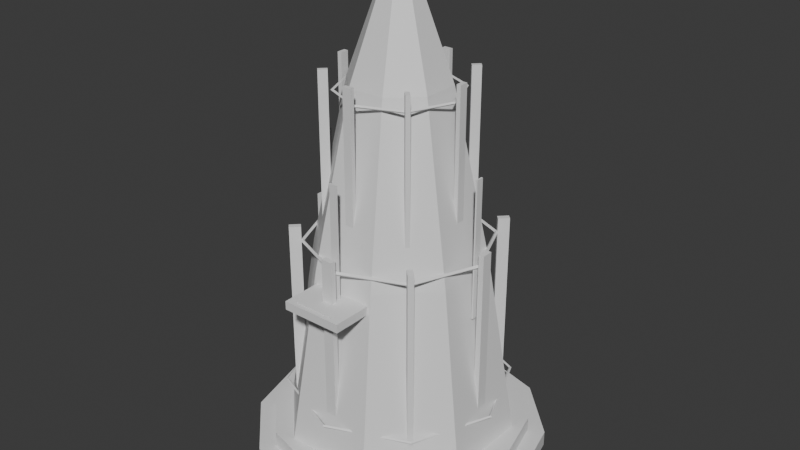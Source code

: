 # Source: vs002-s2-core-detail-trial.blend  (saved by Blender 5.2.44; exported with 4.5.12 LTS)
import bpy
from mathutils import Matrix  # noqa: F401  (used for matrix-valued properties, if any)

bpy.ops.wm.read_factory_settings(use_empty=True)
scene = bpy.context.scene
scene.name = 'Scene'

# ---- collections
col_collection = bpy.data.collections.new('Collection'); scene.collection.children.link(col_collection)
col_s2_detail_trial = bpy.data.collections.new('S2_DETAIL_TRIAL'); scene.collection.children.link(col_s2_detail_trial)

# ---- materials (node trees are filled in below, after node groups)
mat_trial_base = bpy.data.materials.new('TRIAL_Base')
mat_trial_base.diffuse_color = (0.025, 0.055, 0.07, 1.0)
mat_trial_base.roughness = 0.58
mat_trial_base.metallic = 0.78
mat_trial_coldshell = bpy.data.materials.new('TRIAL_ColdShell')
mat_trial_coldshell.diffuse_color = (0.075, 0.145, 0.175, 1.0)
mat_trial_coldshell.roughness = 0.42
mat_trial_coldshell.metallic = 0.86
mat_trial_coldshelllight = bpy.data.materials.new('TRIAL_ColdShellLight')
mat_trial_coldshelllight.diffuse_color = (0.13, 0.24, 0.27, 1.0)
mat_trial_coldshelllight.roughness = 0.48
mat_trial_coldshelllight.metallic = 0.76
mat_trial_cyanring = bpy.data.materials.new('TRIAL_CyanRing')
mat_trial_cyanring.diffuse_color = (0.02, 0.1, 0.11, 1.0)
mat_trial_cyanring.roughness = 0.32
mat_trial_cyanring.metallic = 0.7
mat_trial_structuralrib = bpy.data.materials.new('TRIAL_StructuralRib')
mat_trial_structuralrib.diffuse_color = (0.055, 0.12, 0.15, 1.0)
mat_trial_structuralrib.roughness = 0.36
mat_trial_structuralrib.metallic = 0.9
mat_trial_cyaninset = bpy.data.materials.new('TRIAL_CyanInset')
mat_trial_cyaninset.diffuse_color = (0.015, 0.08, 0.09, 1.0)
mat_trial_cyaninset.roughness = 0.34
mat_trial_cyaninset.metallic = 0.62

# ---- material node trees
mat_trial_base.use_nodes = True; mat_trial_base.node_tree.nodes.clear()
_N = mat_trial_base.node_tree.nodes; _L = mat_trial_base.node_tree.links
n0 = _N.new('ShaderNodeBsdfPrincipled'); n0.name = '原理化 BSDF'; n0.location = (-200, 100)
n0.inputs[10].default_value = 0.005
n1 = _N.new('ShaderNodeOutputMaterial'); n1.name = '材质输出'; n1.location = (200, 100)
_L.new(n0.outputs[0], n1.inputs[0])
n1.is_active_output = True
mat_trial_coldshell.use_nodes = True; mat_trial_coldshell.node_tree.nodes.clear()
_N = mat_trial_coldshell.node_tree.nodes; _L = mat_trial_coldshell.node_tree.links
n0 = _N.new('ShaderNodeBsdfPrincipled'); n0.name = '原理化 BSDF'; n0.location = (-200, 100)
n0.inputs[10].default_value = 0.005
n1 = _N.new('ShaderNodeOutputMaterial'); n1.name = '材质输出'; n1.location = (200, 100)
_L.new(n0.outputs[0], n1.inputs[0])
n1.is_active_output = True
mat_trial_coldshelllight.use_nodes = True; mat_trial_coldshelllight.node_tree.nodes.clear()
_N = mat_trial_coldshelllight.node_tree.nodes; _L = mat_trial_coldshelllight.node_tree.links
n0 = _N.new('ShaderNodeBsdfPrincipled'); n0.name = '原理化 BSDF'; n0.location = (-200, 100)
n0.inputs[10].default_value = 0.005
n1 = _N.new('ShaderNodeOutputMaterial'); n1.name = '材质输出'; n1.location = (200, 100)
_L.new(n0.outputs[0], n1.inputs[0])
n1.is_active_output = True
mat_trial_cyanring.use_nodes = True; mat_trial_cyanring.node_tree.nodes.clear()
_N = mat_trial_cyanring.node_tree.nodes; _L = mat_trial_cyanring.node_tree.links
n0 = _N.new('ShaderNodeBsdfPrincipled'); n0.name = '原理化 BSDF'; n0.location = (-200, 100)
n0.inputs[10].default_value = 0.005
n1 = _N.new('ShaderNodeOutputMaterial'); n1.name = '材质输出'; n1.location = (200, 100)
_L.new(n0.outputs[0], n1.inputs[0])
n1.is_active_output = True
mat_trial_structuralrib.use_nodes = True; mat_trial_structuralrib.node_tree.nodes.clear()
_N = mat_trial_structuralrib.node_tree.nodes; _L = mat_trial_structuralrib.node_tree.links
n0 = _N.new('ShaderNodeBsdfPrincipled'); n0.name = '原理化 BSDF'; n0.location = (-200, 100)
n0.inputs[10].default_value = 0.005
n1 = _N.new('ShaderNodeOutputMaterial'); n1.name = '材质输出'; n1.location = (200, 100)
_L.new(n0.outputs[0], n1.inputs[0])
n1.is_active_output = True
mat_trial_cyaninset.use_nodes = True; mat_trial_cyaninset.node_tree.nodes.clear()
_N = mat_trial_cyaninset.node_tree.nodes; _L = mat_trial_cyaninset.node_tree.links
n0 = _N.new('ShaderNodeBsdfPrincipled'); n0.name = '原理化 BSDF'; n0.location = (-200, 100)
n0.inputs[10].default_value = 0.005
n1 = _N.new('ShaderNodeOutputMaterial'); n1.name = '材质输出'; n1.location = (200, 100)
_L.new(n0.outputs[0], n1.inputs[0])
n1.is_active_output = True

# ---- world
world_world = bpy.data.worlds.new('World'); scene.world = world_world
world_world.use_nodes = True; world_world.node_tree.nodes.clear()
_N = world_world.node_tree.nodes; _L = world_world.node_tree.links
n0 = _N.new('ShaderNodeOutputWorld'); n0.name = 'World Output'; n0.location = (200, 100)
n1 = _N.new('ShaderNodeBackground'); n1.name = 'Background'; n1.location = (-200, 100)
n1.inputs[0].default_value = (0.05088, 0.05088, 0.05088, 1.0)
_L.new(n1.outputs[0], n0.inputs[0])
n0.is_active_output = True
world_world.color = (0.025, 0.07, 0.11)
world_world.sun_shadow_jitter_overblur = 0.0

# ---- meshes
me_x = bpy.data.meshes.new('柱体')
me_x.from_pydata([(0.0, 19.0, -1.0), (0.0, 19.0, 1.0), (9.5, 16.45, -1.0), (9.5, 16.45, 1.0), (16.45, 9.5, -1.0), (16.45, 9.5, 1.0), (19.0, 0.0, -1.0), (19.0, 0.0, 1.0), (16.45, -9.5, -1.0), (16.45, -9.5, 1.0), (9.5, -16.45, -1.0), (9.5, -16.45, 1.0), (0.0, -19.0, -1.0), (0.0, -19.0, 1.0), (-9.5, -16.45, -1.0), (-9.5, -16.45, 1.0), (-16.45, -9.5, -1.0), (-16.45, -9.5, 1.0), (-19.0, 0.0, -1.0), (-19.0, 0.0, 1.0), (-16.45, 9.5, -1.0), (-16.45, 9.5, 1.0), (-9.5, 16.45, -1.0), (-9.5, 16.45, 1.0)], [], [(0, 1, 3, 2), (2, 3, 5, 4), (4, 5, 7, 6), (6, 7, 9, 8), (8, 9, 11, 10), (10, 11, 13, 12), (12, 13, 15, 14), (14, 15, 17, 16), (16, 17, 19, 18), (18, 19, 21, 20), (3, 1, 23, 21, 19, 17, 15, 13, 11, 9, 7, 5), (20, 21, 23, 22), (22, 23, 1, 0), (0, 2, 4, 6, 8, 10, 12, 14, 16, 18, 20, 22)])
_uv = me_x.uv_layers.new(name='UV贴图')
_uv.uv.foreach_set('vector', [1.0, 0.5, 1.0, 1.0, 0.9167, 1.0, 0.9167, 0.5, 0.9167, 0.5, 0.9167, 1.0, 0.8333, 1.0, 0.8333, 0.5, 0.8333, 0.5, 0.8333, 1.0, 0.75, 1.0, 0.75, 0.5, 0.75, 0.5, 0.75, 1.0, 0.6667, 1.0, 0.6667, 0.5, 0.6667, 0.5, 0.6667, 1.0, 0.5833, 1.0, 0.5833, 0.5, 0.5833, 0.5, 0.5833, 1.0, 0.5, 1.0, 0.5, 0.5, 0.5, 0.5, 0.5, 1.0, 0.4167, 1.0, 0.4167, 0.5, 0.4167, 0.5, 0.4167, 1.0, 0.3333, 1.0, 0.3333, 0.5, 0.3333, 0.5, 0.3333, 1.0, 0.25, 1.0, 0.25, 0.5, 0.25, 0.5, 0.25, 1.0, 0.1667, 1.0, 0.1667, 0.5, 0.37, 0.4578, 0.25, 0.49, 0.13, 0.4578, 0.04215, 0.37, 0.01, 0.25, 0.04215, 0.13, 0.13, 0.04215, 0.25, 0.01, 0.37, 0.04215, 0.4578, 0.13, 0.49, 0.25, 0.4578, 0.37, 0.1667, 0.5, 0.1667, 1.0, 0.08333, 1.0, 0.08333, 0.5, 0.08333, 0.5, 0.08333, 1.0, 7.451e-08, 1.0, 7.451e-08, 0.5, 0.75, 0.49, 0.87, 0.4578, 0.9578, 0.37, 0.99, 0.25, 0.9578, 0.13, 0.87, 0.04215, 0.75, 0.01, 0.63, 0.04215, 0.5422, 0.13, 0.51, 0.25, 0.5422, 0.37, 0.63, 0.4578])
me_x.materials.append(mat_trial_base)
me_x.update()
me_001 = bpy.data.meshes.new('柱体.001')
me_001.from_pydata([(0.0, 16.8, -1.0), (0.0, 16.8, 1.0), (8.4, 14.55, -1.0), (8.4, 14.55, 1.0), (14.55, 8.4, -1.0), (14.55, 8.4, 1.0), (16.8, 0.0, -1.0), (16.8, 0.0, 1.0), (14.55, -8.4, -1.0), (14.55, -8.4, 1.0), (8.4, -14.55, -1.0), (8.4, -14.55, 1.0), (0.0, -16.8, -1.0), (0.0, -16.8, 1.0), (-8.4, -14.55, -1.0), (-8.4, -14.55, 1.0), (-14.55, -8.4, -1.0), (-14.55, -8.4, 1.0), (-16.8, 0.0, -1.0), (-16.8, 0.0, 1.0), (-14.55, 8.4, -1.0), (-14.55, 8.4, 1.0), (-8.4, 14.55, -1.0), (-8.4, 14.55, 1.0)], [], [(0, 1, 3, 2), (2, 3, 5, 4), (4, 5, 7, 6), (6, 7, 9, 8), (8, 9, 11, 10), (10, 11, 13, 12), (12, 13, 15, 14), (14, 15, 17, 16), (16, 17, 19, 18), (18, 19, 21, 20), (3, 1, 23, 21, 19, 17, 15, 13, 11, 9, 7, 5), (20, 21, 23, 22), (22, 23, 1, 0), (0, 2, 4, 6, 8, 10, 12, 14, 16, 18, 20, 22)])
_uv = me_001.uv_layers.new(name='UV贴图')
_uv.uv.foreach_set('vector', [1.0, 0.5, 1.0, 1.0, 0.9167, 1.0, 0.9167, 0.5, 0.9167, 0.5, 0.9167, 1.0, 0.8333, 1.0, 0.8333, 0.5, 0.8333, 0.5, 0.8333, 1.0, 0.75, 1.0, 0.75, 0.5, 0.75, 0.5, 0.75, 1.0, 0.6667, 1.0, 0.6667, 0.5, 0.6667, 0.5, 0.6667, 1.0, 0.5833, 1.0, 0.5833, 0.5, 0.5833, 0.5, 0.5833, 1.0, 0.5, 1.0, 0.5, 0.5, 0.5, 0.5, 0.5, 1.0, 0.4167, 1.0, 0.4167, 0.5, 0.4167, 0.5, 0.4167, 1.0, 0.3333, 1.0, 0.3333, 0.5, 0.3333, 0.5, 0.3333, 1.0, 0.25, 1.0, 0.25, 0.5, 0.25, 0.5, 0.25, 1.0, 0.1667, 1.0, 0.1667, 0.5, 0.37, 0.4578, 0.25, 0.49, 0.13, 0.4578, 0.04215, 0.37, 0.01, 0.25, 0.04215, 0.13, 0.13, 0.04215, 0.25, 0.01, 0.37, 0.04215, 0.4578, 0.13, 0.49, 0.25, 0.4578, 0.37, 0.1667, 0.5, 0.1667, 1.0, 0.08333, 1.0, 0.08333, 0.5, 0.08333, 0.5, 0.08333, 1.0, 7.451e-08, 1.0, 7.451e-08, 0.5, 0.75, 0.49, 0.87, 0.4578, 0.9578, 0.37, 0.99, 0.25, 0.9578, 0.13, 0.87, 0.04215, 0.75, 0.01, 0.63, 0.04215, 0.5422, 0.13, 0.51, 0.25, 0.5422, 0.37, 0.63, 0.4578])
me_001.materials.append(mat_trial_coldshell)
me_001.update()
me_x_1 = bpy.data.meshes.new('锥体')
me_x_1.from_pydata([(0.0, 15.0, -11.5), (0.0, 11.2, 11.5), (10.61, 10.61, -11.5), (7.92, 7.92, 11.5), (15.0, 0.0, -11.5), (11.2, 0.0, 11.5), (10.61, -10.61, -11.5), (7.92, -7.92, 11.5), (0.0, -15.0, -11.5), (0.0, -11.2, 11.5), (-10.61, -10.61, -11.5), (-7.92, -7.92, 11.5), (-15.0, 0.0, -11.5), (-11.2, 0.0, 11.5), (-10.61, 10.61, -11.5), (-7.92, 7.92, 11.5)], [], [(0, 1, 3, 2), (2, 3, 5, 4), (4, 5, 7, 6), (6, 7, 9, 8), (8, 9, 11, 10), (10, 11, 13, 12), (3, 1, 15, 13, 11, 9, 7, 5), (12, 13, 15, 14), (14, 15, 1, 0), (0, 2, 4, 6, 8, 10, 12, 14)])
_uv = me_x_1.uv_layers.new(name='UV贴图')
_uv.uv.foreach_set('vector', [1.0, 0.5, 1.0, 1.0, 0.875, 1.0, 0.875, 0.5, 0.875, 0.5, 0.875, 1.0, 0.75, 1.0, 0.75, 0.5, 0.75, 0.5, 0.75, 1.0, 0.625, 1.0, 0.625, 0.5, 0.625, 0.5, 0.625, 1.0, 0.5, 1.0, 0.5, 0.5, 0.5, 0.5, 0.5, 1.0, 0.375, 1.0, 0.375, 0.5, 0.375, 0.5, 0.375, 1.0, 0.25, 1.0, 0.25, 0.5, 0.4197, 0.4197, 0.25, 0.49, 0.08029, 0.4197, 0.01, 0.25, 0.08029, 0.08029, 0.25, 0.01, 0.4197, 0.08029, 0.49, 0.25, 0.25, 0.5, 0.25, 1.0, 0.125, 1.0, 0.125, 0.5, 0.125, 0.5, 0.125, 1.0, 0.0, 1.0, 0.0, 0.5, 0.75, 0.49, 0.9197, 0.4197, 0.99, 0.25, 0.9197, 0.08029, 0.75, 0.01, 0.5803, 0.08029, 0.51, 0.25, 0.5803, 0.4197])
me_x_1.materials.append(mat_trial_coldshell)
me_x_1.update()
me_001_1 = bpy.data.meshes.new('锥体.001')
me_001_1.from_pydata([(0.0, 11.2, -11.0), (0.0, 6.4, 11.0), (7.92, 7.92, -11.0), (4.525, 4.525, 11.0), (11.2, 0.0, -11.0), (6.4, 0.0, 11.0), (7.92, -7.92, -11.0), (4.525, -4.525, 11.0), (0.0, -11.2, -11.0), (0.0, -6.4, 11.0), (-7.92, -7.92, -11.0), (-4.525, -4.525, 11.0), (-11.2, 0.0, -11.0), (-6.4, 0.0, 11.0), (-7.92, 7.92, -11.0), (-4.525, 4.525, 11.0)], [], [(0, 1, 3, 2), (2, 3, 5, 4), (4, 5, 7, 6), (6, 7, 9, 8), (8, 9, 11, 10), (10, 11, 13, 12), (3, 1, 15, 13, 11, 9, 7, 5), (12, 13, 15, 14), (14, 15, 1, 0), (0, 2, 4, 6, 8, 10, 12, 14)])
_uv = me_001_1.uv_layers.new(name='UV贴图')
_uv.uv.foreach_set('vector', [1.0, 0.5, 1.0, 1.0, 0.875, 1.0, 0.875, 0.5, 0.875, 0.5, 0.875, 1.0, 0.75, 1.0, 0.75, 0.5, 0.75, 0.5, 0.75, 1.0, 0.625, 1.0, 0.625, 0.5, 0.625, 0.5, 0.625, 1.0, 0.5, 1.0, 0.5, 0.5, 0.5, 0.5, 0.5, 1.0, 0.375, 1.0, 0.375, 0.5, 0.375, 0.5, 0.375, 1.0, 0.25, 1.0, 0.25, 0.5, 0.4197, 0.4197, 0.25, 0.49, 0.08029, 0.4197, 0.01, 0.25, 0.08029, 0.08029, 0.25, 0.01, 0.4197, 0.08029, 0.49, 0.25, 0.25, 0.5, 0.25, 1.0, 0.125, 1.0, 0.125, 0.5, 0.125, 0.5, 0.125, 1.0, 0.0, 1.0, 0.0, 0.5, 0.75, 0.49, 0.9197, 0.4197, 0.99, 0.25, 0.9197, 0.08029, 0.75, 0.01, 0.5803, 0.08029, 0.51, 0.25, 0.5803, 0.4197])
me_001_1.materials.append(mat_trial_coldshelllight)
me_001_1.update()
me_002 = bpy.data.meshes.new('锥体.002')
me_002.from_pydata([(0.0, 6.4, -5.5), (0.0, 2.4, 5.5), (4.525, 4.525, -5.5), (1.697, 1.697, 5.5), (6.4, 0.0, -5.5), (2.4, 0.0, 5.5), (4.525, -4.525, -5.5), (1.697, -1.697, 5.5), (0.0, -6.4, -5.5), (0.0, -2.4, 5.5), (-4.525, -4.525, -5.5), (-1.697, -1.697, 5.5), (-6.4, 0.0, -5.5), (-2.4, 0.0, 5.5), (-4.525, 4.525, -5.5), (-1.697, 1.697, 5.5)], [], [(0, 1, 3, 2), (2, 3, 5, 4), (4, 5, 7, 6), (6, 7, 9, 8), (8, 9, 11, 10), (10, 11, 13, 12), (3, 1, 15, 13, 11, 9, 7, 5), (12, 13, 15, 14), (14, 15, 1, 0), (0, 2, 4, 6, 8, 10, 12, 14)])
_uv = me_002.uv_layers.new(name='UV贴图')
_uv.uv.foreach_set('vector', [1.0, 0.5, 1.0, 1.0, 0.875, 1.0, 0.875, 0.5, 0.875, 0.5, 0.875, 1.0, 0.75, 1.0, 0.75, 0.5, 0.75, 0.5, 0.75, 1.0, 0.625, 1.0, 0.625, 0.5, 0.625, 0.5, 0.625, 1.0, 0.5, 1.0, 0.5, 0.5, 0.5, 0.5, 0.5, 1.0, 0.375, 1.0, 0.375, 0.5, 0.375, 0.5, 0.375, 1.0, 0.25, 1.0, 0.25, 0.5, 0.4197, 0.4197, 0.25, 0.49, 0.08029, 0.4197, 0.01, 0.25, 0.08029, 0.08029, 0.25, 0.01, 0.4197, 0.08029, 0.49, 0.25, 0.25, 0.5, 0.25, 1.0, 0.125, 1.0, 0.125, 0.5, 0.125, 0.5, 0.125, 1.0, 0.0, 1.0, 0.0, 0.5, 0.75, 0.49, 0.9197, 0.4197, 0.99, 0.25, 0.9197, 0.08029, 0.75, 0.01, 0.5803, 0.08029, 0.51, 0.25, 0.5803, 0.4197])
me_002.materials.append(mat_trial_coldshell)
me_002.update()
me_002_1 = bpy.data.meshes.new('柱体.002')
me_002_1.from_pydata([(0.0, 2.7, -0.5), (0.0, 2.7, 0.5), (1.909, 1.909, -0.5), (1.909, 1.909, 0.5), (2.7, 0.0, -0.5), (2.7, 0.0, 0.5), (1.909, -1.909, -0.5), (1.909, -1.909, 0.5), (0.0, -2.7, -0.5), (0.0, -2.7, 0.5), (-1.909, -1.909, -0.5), (-1.909, -1.909, 0.5), (-2.7, 0.0, -0.5), (-2.7, 0.0, 0.5), (-1.909, 1.909, -0.5), (-1.909, 1.909, 0.5)], [], [(0, 1, 3, 2), (2, 3, 5, 4), (4, 5, 7, 6), (6, 7, 9, 8), (8, 9, 11, 10), (10, 11, 13, 12), (3, 1, 15, 13, 11, 9, 7, 5), (12, 13, 15, 14), (14, 15, 1, 0), (0, 2, 4, 6, 8, 10, 12, 14)])
_uv = me_002_1.uv_layers.new(name='UV贴图')
_uv.uv.foreach_set('vector', [1.0, 0.5, 1.0, 1.0, 0.875, 1.0, 0.875, 0.5, 0.875, 0.5, 0.875, 1.0, 0.75, 1.0, 0.75, 0.5, 0.75, 0.5, 0.75, 1.0, 0.625, 1.0, 0.625, 0.5, 0.625, 0.5, 0.625, 1.0, 0.5, 1.0, 0.5, 0.5, 0.5, 0.5, 0.5, 1.0, 0.375, 1.0, 0.375, 0.5, 0.375, 0.5, 0.375, 1.0, 0.25, 1.0, 0.25, 0.5, 0.4197, 0.4197, 0.25, 0.49, 0.08029, 0.4197, 0.01, 0.25, 0.08029, 0.08029, 0.25, 0.01, 0.4197, 0.08029, 0.49, 0.25, 0.25, 0.5, 0.25, 1.0, 0.125, 1.0, 0.125, 0.5, 0.125, 0.5, 0.125, 1.0, 0.0, 1.0, 0.0, 0.5, 0.75, 0.49, 0.9197, 0.4197, 0.99, 0.25, 0.9197, 0.08029, 0.75, 0.01, 0.5803, 0.08029, 0.51, 0.25, 0.5803, 0.4197])
me_002_1.materials.append(mat_trial_cyanring)
me_002_1.update()
me_x_2 = bpy.data.meshes.new('立方体')
me_x_2.from_pydata([(-0.36, -0.725, -13.0), (-0.36, -0.725, 13.0), (-0.36, 0.725, -13.0), (-0.36, 0.725, 13.0), (0.36, -0.725, -13.0), (0.36, -0.725, 13.0), (0.36, 0.725, -13.0), (0.36, 0.725, 13.0)], [], [(0, 1, 3, 2), (2, 3, 7, 6), (6, 7, 5, 4), (4, 5, 1, 0), (2, 6, 4, 0), (7, 3, 1, 5)])
_uv = me_x_2.uv_layers.new(name='UV贴图')
_uv.uv.foreach_set('vector', [0.375, 0.0, 0.625, 0.0, 0.625, 0.25, 0.375, 0.25, 0.375, 0.25, 0.625, 0.25, 0.625, 0.5, 0.375, 0.5, 0.375, 0.5, 0.625, 0.5, 0.625, 0.75, 0.375, 0.75, 0.375, 0.75, 0.625, 0.75, 0.625, 1.0, 0.375, 1.0, 0.125, 0.5, 0.375, 0.5, 0.375, 0.75, 0.125, 0.75, 0.625, 0.5, 0.875, 0.5, 0.875, 0.75, 0.625, 0.75])
me_x_2.materials.append(mat_trial_structuralrib)
me_x_2.update()
me_001_2 = bpy.data.meshes.new('立方体.001')
me_001_2.from_pydata([(-0.36, -0.725, -13.0), (-0.36, -0.725, 13.0), (-0.36, 0.725, -13.0), (-0.36, 0.725, 13.0), (0.36, -0.725, -13.0), (0.36, -0.725, 13.0), (0.36, 0.725, -13.0), (0.36, 0.725, 13.0)], [], [(0, 1, 3, 2), (2, 3, 7, 6), (6, 7, 5, 4), (4, 5, 1, 0), (2, 6, 4, 0), (7, 3, 1, 5)])
_uv = me_001_2.uv_layers.new(name='UV贴图')
_uv.uv.foreach_set('vector', [0.375, 0.0, 0.625, 0.0, 0.625, 0.25, 0.375, 0.25, 0.375, 0.25, 0.625, 0.25, 0.625, 0.5, 0.375, 0.5, 0.375, 0.5, 0.625, 0.5, 0.625, 0.75, 0.375, 0.75, 0.375, 0.75, 0.625, 0.75, 0.625, 1.0, 0.375, 1.0, 0.125, 0.5, 0.375, 0.5, 0.375, 0.75, 0.125, 0.75, 0.625, 0.5, 0.875, 0.5, 0.875, 0.75, 0.625, 0.75])
me_001_2.materials.append(mat_trial_structuralrib)
me_001_2.update()
me_002_2 = bpy.data.meshes.new('立方体.002')
me_002_2.from_pydata([(-0.36, -0.725, -13.0), (-0.36, -0.725, 13.0), (-0.36, 0.725, -13.0), (-0.36, 0.725, 13.0), (0.36, -0.725, -13.0), (0.36, -0.725, 13.0), (0.36, 0.725, -13.0), (0.36, 0.725, 13.0)], [], [(0, 1, 3, 2), (2, 3, 7, 6), (6, 7, 5, 4), (4, 5, 1, 0), (2, 6, 4, 0), (7, 3, 1, 5)])
_uv = me_002_2.uv_layers.new(name='UV贴图')
_uv.uv.foreach_set('vector', [0.375, 0.0, 0.625, 0.0, 0.625, 0.25, 0.375, 0.25, 0.375, 0.25, 0.625, 0.25, 0.625, 0.5, 0.375, 0.5, 0.375, 0.5, 0.625, 0.5, 0.625, 0.75, 0.375, 0.75, 0.375, 0.75, 0.625, 0.75, 0.625, 1.0, 0.375, 1.0, 0.125, 0.5, 0.375, 0.5, 0.375, 0.75, 0.125, 0.75, 0.625, 0.5, 0.875, 0.5, 0.875, 0.75, 0.625, 0.75])
me_002_2.materials.append(mat_trial_structuralrib)
me_002_2.update()
me_003 = bpy.data.meshes.new('立方体.003')
me_003.from_pydata([(-0.36, -0.725, -13.0), (-0.36, -0.725, 13.0), (-0.36, 0.725, -13.0), (-0.36, 0.725, 13.0), (0.36, -0.725, -13.0), (0.36, -0.725, 13.0), (0.36, 0.725, -13.0), (0.36, 0.725, 13.0)], [], [(0, 1, 3, 2), (2, 3, 7, 6), (6, 7, 5, 4), (4, 5, 1, 0), (2, 6, 4, 0), (7, 3, 1, 5)])
_uv = me_003.uv_layers.new(name='UV贴图')
_uv.uv.foreach_set('vector', [0.375, 0.0, 0.625, 0.0, 0.625, 0.25, 0.375, 0.25, 0.375, 0.25, 0.625, 0.25, 0.625, 0.5, 0.375, 0.5, 0.375, 0.5, 0.625, 0.5, 0.625, 0.75, 0.375, 0.75, 0.375, 0.75, 0.625, 0.75, 0.625, 1.0, 0.375, 1.0, 0.125, 0.5, 0.375, 0.5, 0.375, 0.75, 0.125, 0.75, 0.625, 0.5, 0.875, 0.5, 0.875, 0.75, 0.625, 0.75])
me_003.materials.append(mat_trial_structuralrib)
me_003.update()
me_004 = bpy.data.meshes.new('立方体.004')
me_004.from_pydata([(-0.36, -0.725, -13.0), (-0.36, -0.725, 13.0), (-0.36, 0.725, -13.0), (-0.36, 0.725, 13.0), (0.36, -0.725, -13.0), (0.36, -0.725, 13.0), (0.36, 0.725, -13.0), (0.36, 0.725, 13.0)], [], [(0, 1, 3, 2), (2, 3, 7, 6), (6, 7, 5, 4), (4, 5, 1, 0), (2, 6, 4, 0), (7, 3, 1, 5)])
_uv = me_004.uv_layers.new(name='UV贴图')
_uv.uv.foreach_set('vector', [0.375, 0.0, 0.625, 0.0, 0.625, 0.25, 0.375, 0.25, 0.375, 0.25, 0.625, 0.25, 0.625, 0.5, 0.375, 0.5, 0.375, 0.5, 0.625, 0.5, 0.625, 0.75, 0.375, 0.75, 0.375, 0.75, 0.625, 0.75, 0.625, 1.0, 0.375, 1.0, 0.125, 0.5, 0.375, 0.5, 0.375, 0.75, 0.125, 0.75, 0.625, 0.5, 0.875, 0.5, 0.875, 0.75, 0.625, 0.75])
me_004.materials.append(mat_trial_structuralrib)
me_004.update()
me_005 = bpy.data.meshes.new('立方体.005')
me_005.from_pydata([(-0.36, -0.725, -13.0), (-0.36, -0.725, 13.0), (-0.36, 0.725, -13.0), (-0.36, 0.725, 13.0), (0.36, -0.725, -13.0), (0.36, -0.725, 13.0), (0.36, 0.725, -13.0), (0.36, 0.725, 13.0)], [], [(0, 1, 3, 2), (2, 3, 7, 6), (6, 7, 5, 4), (4, 5, 1, 0), (2, 6, 4, 0), (7, 3, 1, 5)])
_uv = me_005.uv_layers.new(name='UV贴图')
_uv.uv.foreach_set('vector', [0.375, 0.0, 0.625, 0.0, 0.625, 0.25, 0.375, 0.25, 0.375, 0.25, 0.625, 0.25, 0.625, 0.5, 0.375, 0.5, 0.375, 0.5, 0.625, 0.5, 0.625, 0.75, 0.375, 0.75, 0.375, 0.75, 0.625, 0.75, 0.625, 1.0, 0.375, 1.0, 0.125, 0.5, 0.375, 0.5, 0.375, 0.75, 0.125, 0.75, 0.625, 0.5, 0.875, 0.5, 0.875, 0.75, 0.625, 0.75])
me_005.materials.append(mat_trial_structuralrib)
me_005.update()
me_006 = bpy.data.meshes.new('立方体.006')
me_006.from_pydata([(-0.36, -0.725, -13.0), (-0.36, -0.725, 13.0), (-0.36, 0.725, -13.0), (-0.36, 0.725, 13.0), (0.36, -0.725, -13.0), (0.36, -0.725, 13.0), (0.36, 0.725, -13.0), (0.36, 0.725, 13.0)], [], [(0, 1, 3, 2), (2, 3, 7, 6), (6, 7, 5, 4), (4, 5, 1, 0), (2, 6, 4, 0), (7, 3, 1, 5)])
_uv = me_006.uv_layers.new(name='UV贴图')
_uv.uv.foreach_set('vector', [0.375, 0.0, 0.625, 0.0, 0.625, 0.25, 0.375, 0.25, 0.375, 0.25, 0.625, 0.25, 0.625, 0.5, 0.375, 0.5, 0.375, 0.5, 0.625, 0.5, 0.625, 0.75, 0.375, 0.75, 0.375, 0.75, 0.625, 0.75, 0.625, 1.0, 0.375, 1.0, 0.125, 0.5, 0.375, 0.5, 0.375, 0.75, 0.125, 0.75, 0.625, 0.5, 0.875, 0.5, 0.875, 0.75, 0.625, 0.75])
me_006.materials.append(mat_trial_structuralrib)
me_006.update()
me_007 = bpy.data.meshes.new('立方体.007')
me_007.from_pydata([(-0.36, -0.725, -13.0), (-0.36, -0.725, 13.0), (-0.36, 0.725, -13.0), (-0.36, 0.725, 13.0), (0.36, -0.725, -13.0), (0.36, -0.725, 13.0), (0.36, 0.725, -13.0), (0.36, 0.725, 13.0)], [], [(0, 1, 3, 2), (2, 3, 7, 6), (6, 7, 5, 4), (4, 5, 1, 0), (2, 6, 4, 0), (7, 3, 1, 5)])
_uv = me_007.uv_layers.new(name='UV贴图')
_uv.uv.foreach_set('vector', [0.375, 0.0, 0.625, 0.0, 0.625, 0.25, 0.375, 0.25, 0.375, 0.25, 0.625, 0.25, 0.625, 0.5, 0.375, 0.5, 0.375, 0.5, 0.625, 0.5, 0.625, 0.75, 0.375, 0.75, 0.375, 0.75, 0.625, 0.75, 0.625, 1.0, 0.375, 1.0, 0.125, 0.5, 0.375, 0.5, 0.375, 0.75, 0.125, 0.75, 0.625, 0.5, 0.875, 0.5, 0.875, 0.75, 0.625, 0.75])
me_007.materials.append(mat_trial_structuralrib)
me_007.update()
me_008 = bpy.data.meshes.new('立方体.008')
me_008.from_pydata([(-0.275, -0.575, -10.5), (-0.275, -0.575, 10.5), (-0.275, 0.575, -10.5), (-0.275, 0.575, 10.5), (0.275, -0.575, -10.5), (0.275, -0.575, 10.5), (0.275, 0.575, -10.5), (0.275, 0.575, 10.5)], [], [(0, 1, 3, 2), (2, 3, 7, 6), (6, 7, 5, 4), (4, 5, 1, 0), (2, 6, 4, 0), (7, 3, 1, 5)])
_uv = me_008.uv_layers.new(name='UV贴图')
_uv.uv.foreach_set('vector', [0.375, 0.0, 0.625, 0.0, 0.625, 0.25, 0.375, 0.25, 0.375, 0.25, 0.625, 0.25, 0.625, 0.5, 0.375, 0.5, 0.375, 0.5, 0.625, 0.5, 0.625, 0.75, 0.375, 0.75, 0.375, 0.75, 0.625, 0.75, 0.625, 1.0, 0.375, 1.0, 0.125, 0.5, 0.375, 0.5, 0.375, 0.75, 0.125, 0.75, 0.625, 0.5, 0.875, 0.5, 0.875, 0.75, 0.625, 0.75])
me_008.materials.append(mat_trial_structuralrib)
me_008.update()
me_009 = bpy.data.meshes.new('立方体.009')
me_009.from_pydata([(-0.275, -0.575, -10.5), (-0.275, -0.575, 10.5), (-0.275, 0.575, -10.5), (-0.275, 0.575, 10.5), (0.275, -0.575, -10.5), (0.275, -0.575, 10.5), (0.275, 0.575, -10.5), (0.275, 0.575, 10.5)], [], [(0, 1, 3, 2), (2, 3, 7, 6), (6, 7, 5, 4), (4, 5, 1, 0), (2, 6, 4, 0), (7, 3, 1, 5)])
_uv = me_009.uv_layers.new(name='UV贴图')
_uv.uv.foreach_set('vector', [0.375, 0.0, 0.625, 0.0, 0.625, 0.25, 0.375, 0.25, 0.375, 0.25, 0.625, 0.25, 0.625, 0.5, 0.375, 0.5, 0.375, 0.5, 0.625, 0.5, 0.625, 0.75, 0.375, 0.75, 0.375, 0.75, 0.625, 0.75, 0.625, 1.0, 0.375, 1.0, 0.125, 0.5, 0.375, 0.5, 0.375, 0.75, 0.125, 0.75, 0.625, 0.5, 0.875, 0.5, 0.875, 0.75, 0.625, 0.75])
me_009.materials.append(mat_trial_structuralrib)
me_009.update()
me_010 = bpy.data.meshes.new('立方体.010')
me_010.from_pydata([(-0.275, -0.575, -10.5), (-0.275, -0.575, 10.5), (-0.275, 0.575, -10.5), (-0.275, 0.575, 10.5), (0.275, -0.575, -10.5), (0.275, -0.575, 10.5), (0.275, 0.575, -10.5), (0.275, 0.575, 10.5)], [], [(0, 1, 3, 2), (2, 3, 7, 6), (6, 7, 5, 4), (4, 5, 1, 0), (2, 6, 4, 0), (7, 3, 1, 5)])
_uv = me_010.uv_layers.new(name='UV贴图')
_uv.uv.foreach_set('vector', [0.375, 0.0, 0.625, 0.0, 0.625, 0.25, 0.375, 0.25, 0.375, 0.25, 0.625, 0.25, 0.625, 0.5, 0.375, 0.5, 0.375, 0.5, 0.625, 0.5, 0.625, 0.75, 0.375, 0.75, 0.375, 0.75, 0.625, 0.75, 0.625, 1.0, 0.375, 1.0, 0.125, 0.5, 0.375, 0.5, 0.375, 0.75, 0.125, 0.75, 0.625, 0.5, 0.875, 0.5, 0.875, 0.75, 0.625, 0.75])
me_010.materials.append(mat_trial_structuralrib)
me_010.update()
me_011 = bpy.data.meshes.new('立方体.011')
me_011.from_pydata([(-0.275, -0.575, -10.5), (-0.275, -0.575, 10.5), (-0.275, 0.575, -10.5), (-0.275, 0.575, 10.5), (0.275, -0.575, -10.5), (0.275, -0.575, 10.5), (0.275, 0.575, -10.5), (0.275, 0.575, 10.5)], [], [(0, 1, 3, 2), (2, 3, 7, 6), (6, 7, 5, 4), (4, 5, 1, 0), (2, 6, 4, 0), (7, 3, 1, 5)])
_uv = me_011.uv_layers.new(name='UV贴图')
_uv.uv.foreach_set('vector', [0.375, 0.0, 0.625, 0.0, 0.625, 0.25, 0.375, 0.25, 0.375, 0.25, 0.625, 0.25, 0.625, 0.5, 0.375, 0.5, 0.375, 0.5, 0.625, 0.5, 0.625, 0.75, 0.375, 0.75, 0.375, 0.75, 0.625, 0.75, 0.625, 1.0, 0.375, 1.0, 0.125, 0.5, 0.375, 0.5, 0.375, 0.75, 0.125, 0.75, 0.625, 0.5, 0.875, 0.5, 0.875, 0.75, 0.625, 0.75])
me_011.materials.append(mat_trial_structuralrib)
me_011.update()
me_012 = bpy.data.meshes.new('立方体.012')
me_012.from_pydata([(-0.275, -0.575, -10.5), (-0.275, -0.575, 10.5), (-0.275, 0.575, -10.5), (-0.275, 0.575, 10.5), (0.275, -0.575, -10.5), (0.275, -0.575, 10.5), (0.275, 0.575, -10.5), (0.275, 0.575, 10.5)], [], [(0, 1, 3, 2), (2, 3, 7, 6), (6, 7, 5, 4), (4, 5, 1, 0), (2, 6, 4, 0), (7, 3, 1, 5)])
_uv = me_012.uv_layers.new(name='UV贴图')
_uv.uv.foreach_set('vector', [0.375, 0.0, 0.625, 0.0, 0.625, 0.25, 0.375, 0.25, 0.375, 0.25, 0.625, 0.25, 0.625, 0.5, 0.375, 0.5, 0.375, 0.5, 0.625, 0.5, 0.625, 0.75, 0.375, 0.75, 0.375, 0.75, 0.625, 0.75, 0.625, 1.0, 0.375, 1.0, 0.125, 0.5, 0.375, 0.5, 0.375, 0.75, 0.125, 0.75, 0.625, 0.5, 0.875, 0.5, 0.875, 0.75, 0.625, 0.75])
me_012.materials.append(mat_trial_structuralrib)
me_012.update()
me_013 = bpy.data.meshes.new('立方体.013')
me_013.from_pydata([(-0.275, -0.575, -10.5), (-0.275, -0.575, 10.5), (-0.275, 0.575, -10.5), (-0.275, 0.575, 10.5), (0.275, -0.575, -10.5), (0.275, -0.575, 10.5), (0.275, 0.575, -10.5), (0.275, 0.575, 10.5)], [], [(0, 1, 3, 2), (2, 3, 7, 6), (6, 7, 5, 4), (4, 5, 1, 0), (2, 6, 4, 0), (7, 3, 1, 5)])
_uv = me_013.uv_layers.new(name='UV贴图')
_uv.uv.foreach_set('vector', [0.375, 0.0, 0.625, 0.0, 0.625, 0.25, 0.375, 0.25, 0.375, 0.25, 0.625, 0.25, 0.625, 0.5, 0.375, 0.5, 0.375, 0.5, 0.625, 0.5, 0.625, 0.75, 0.375, 0.75, 0.375, 0.75, 0.625, 0.75, 0.625, 1.0, 0.375, 1.0, 0.125, 0.5, 0.375, 0.5, 0.375, 0.75, 0.125, 0.75, 0.625, 0.5, 0.875, 0.5, 0.875, 0.75, 0.625, 0.75])
me_013.materials.append(mat_trial_structuralrib)
me_013.update()
me_014 = bpy.data.meshes.new('立方体.014')
me_014.from_pydata([(-0.275, -0.575, -10.5), (-0.275, -0.575, 10.5), (-0.275, 0.575, -10.5), (-0.275, 0.575, 10.5), (0.275, -0.575, -10.5), (0.275, -0.575, 10.5), (0.275, 0.575, -10.5), (0.275, 0.575, 10.5)], [], [(0, 1, 3, 2), (2, 3, 7, 6), (6, 7, 5, 4), (4, 5, 1, 0), (2, 6, 4, 0), (7, 3, 1, 5)])
_uv = me_014.uv_layers.new(name='UV贴图')
_uv.uv.foreach_set('vector', [0.375, 0.0, 0.625, 0.0, 0.625, 0.25, 0.375, 0.25, 0.375, 0.25, 0.625, 0.25, 0.625, 0.5, 0.375, 0.5, 0.375, 0.5, 0.625, 0.5, 0.625, 0.75, 0.375, 0.75, 0.375, 0.75, 0.625, 0.75, 0.625, 1.0, 0.375, 1.0, 0.125, 0.5, 0.375, 0.5, 0.375, 0.75, 0.125, 0.75, 0.625, 0.5, 0.875, 0.5, 0.875, 0.75, 0.625, 0.75])
me_014.materials.append(mat_trial_structuralrib)
me_014.update()
me_015 = bpy.data.meshes.new('立方体.015')
me_015.from_pydata([(-0.275, -0.575, -10.5), (-0.275, -0.575, 10.5), (-0.275, 0.575, -10.5), (-0.275, 0.575, 10.5), (0.275, -0.575, -10.5), (0.275, -0.575, 10.5), (0.275, 0.575, -10.5), (0.275, 0.575, 10.5)], [], [(0, 1, 3, 2), (2, 3, 7, 6), (6, 7, 5, 4), (4, 5, 1, 0), (2, 6, 4, 0), (7, 3, 1, 5)])
_uv = me_015.uv_layers.new(name='UV贴图')
_uv.uv.foreach_set('vector', [0.375, 0.0, 0.625, 0.0, 0.625, 0.25, 0.375, 0.25, 0.375, 0.25, 0.625, 0.25, 0.625, 0.5, 0.375, 0.5, 0.375, 0.5, 0.625, 0.5, 0.625, 0.75, 0.375, 0.75, 0.375, 0.75, 0.625, 0.75, 0.625, 1.0, 0.375, 1.0, 0.125, 0.5, 0.375, 0.5, 0.375, 0.75, 0.125, 0.75, 0.625, 0.5, 0.875, 0.5, 0.875, 0.75, 0.625, 0.75])
me_015.materials.append(mat_trial_structuralrib)
me_015.update()
me_016 = bpy.data.meshes.new('立方体.016')
me_016.from_pydata([(-0.11, -0.5, -9.0), (-0.11, -0.5, 9.0), (-0.11, 0.5, -9.0), (-0.11, 0.5, 9.0), (0.11, -0.5, -9.0), (0.11, -0.5, 9.0), (0.11, 0.5, -9.0), (0.11, 0.5, 9.0)], [], [(0, 1, 3, 2), (2, 3, 7, 6), (6, 7, 5, 4), (4, 5, 1, 0), (2, 6, 4, 0), (7, 3, 1, 5)])
_uv = me_016.uv_layers.new(name='UV贴图')
_uv.uv.foreach_set('vector', [0.375, 0.0, 0.625, 0.0, 0.625, 0.25, 0.375, 0.25, 0.375, 0.25, 0.625, 0.25, 0.625, 0.5, 0.375, 0.5, 0.375, 0.5, 0.625, 0.5, 0.625, 0.75, 0.375, 0.75, 0.375, 0.75, 0.625, 0.75, 0.625, 1.0, 0.375, 1.0, 0.125, 0.5, 0.375, 0.5, 0.375, 0.75, 0.125, 0.75, 0.625, 0.5, 0.875, 0.5, 0.875, 0.75, 0.625, 0.75])
me_016.materials.append(mat_trial_cyaninset)
me_016.update()
me_017 = bpy.data.meshes.new('立方体.017')
me_017.from_pydata([(-0.11, -0.5, -9.0), (-0.11, -0.5, 9.0), (-0.11, 0.5, -9.0), (-0.11, 0.5, 9.0), (0.11, -0.5, -9.0), (0.11, -0.5, 9.0), (0.11, 0.5, -9.0), (0.11, 0.5, 9.0)], [], [(0, 1, 3, 2), (2, 3, 7, 6), (6, 7, 5, 4), (4, 5, 1, 0), (2, 6, 4, 0), (7, 3, 1, 5)])
_uv = me_017.uv_layers.new(name='UV贴图')
_uv.uv.foreach_set('vector', [0.375, 0.0, 0.625, 0.0, 0.625, 0.25, 0.375, 0.25, 0.375, 0.25, 0.625, 0.25, 0.625, 0.5, 0.375, 0.5, 0.375, 0.5, 0.625, 0.5, 0.625, 0.75, 0.375, 0.75, 0.375, 0.75, 0.625, 0.75, 0.625, 1.0, 0.375, 1.0, 0.125, 0.5, 0.375, 0.5, 0.375, 0.75, 0.125, 0.75, 0.625, 0.5, 0.875, 0.5, 0.875, 0.75, 0.625, 0.75])
me_017.materials.append(mat_trial_cyaninset)
me_017.update()
me_018 = bpy.data.meshes.new('立方体.018')
me_018.from_pydata([(-0.11, -0.5, -9.0), (-0.11, -0.5, 9.0), (-0.11, 0.5, -9.0), (-0.11, 0.5, 9.0), (0.11, -0.5, -9.0), (0.11, -0.5, 9.0), (0.11, 0.5, -9.0), (0.11, 0.5, 9.0)], [], [(0, 1, 3, 2), (2, 3, 7, 6), (6, 7, 5, 4), (4, 5, 1, 0), (2, 6, 4, 0), (7, 3, 1, 5)])
_uv = me_018.uv_layers.new(name='UV贴图')
_uv.uv.foreach_set('vector', [0.375, 0.0, 0.625, 0.0, 0.625, 0.25, 0.375, 0.25, 0.375, 0.25, 0.625, 0.25, 0.625, 0.5, 0.375, 0.5, 0.375, 0.5, 0.625, 0.5, 0.625, 0.75, 0.375, 0.75, 0.375, 0.75, 0.625, 0.75, 0.625, 1.0, 0.375, 1.0, 0.125, 0.5, 0.375, 0.5, 0.375, 0.75, 0.125, 0.75, 0.625, 0.5, 0.875, 0.5, 0.875, 0.75, 0.625, 0.75])
me_018.materials.append(mat_trial_cyaninset)
me_018.update()
me_019 = bpy.data.meshes.new('立方体.019')
me_019.from_pydata([(-0.11, -0.5, -9.0), (-0.11, -0.5, 9.0), (-0.11, 0.5, -9.0), (-0.11, 0.5, 9.0), (0.11, -0.5, -9.0), (0.11, -0.5, 9.0), (0.11, 0.5, -9.0), (0.11, 0.5, 9.0)], [], [(0, 1, 3, 2), (2, 3, 7, 6), (6, 7, 5, 4), (4, 5, 1, 0), (2, 6, 4, 0), (7, 3, 1, 5)])
_uv = me_019.uv_layers.new(name='UV贴图')
_uv.uv.foreach_set('vector', [0.375, 0.0, 0.625, 0.0, 0.625, 0.25, 0.375, 0.25, 0.375, 0.25, 0.625, 0.25, 0.625, 0.5, 0.375, 0.5, 0.375, 0.5, 0.625, 0.5, 0.625, 0.75, 0.375, 0.75, 0.375, 0.75, 0.625, 0.75, 0.625, 1.0, 0.375, 1.0, 0.125, 0.5, 0.375, 0.5, 0.375, 0.75, 0.125, 0.75, 0.625, 0.5, 0.875, 0.5, 0.875, 0.75, 0.625, 0.75])
me_019.materials.append(mat_trial_cyaninset)
me_019.update()
me_x_3 = bpy.data.meshes.new('环体')
me_x_3.from_pydata([(14.58, 0.0, 0.0), (14.4, 0.0, 0.18), (14.22, 0.0, 2.204e-17), (14.4, 0.0, -0.18), (10.31, 10.31, 0.0), (10.18, 10.18, 0.18), (10.06, 10.06, 2.204e-17), (10.18, 10.18, -0.18), (1.101e-06, 14.58, 0.0), (1.087e-06, 14.4, 0.18), (1.074e-06, 14.22, 2.204e-17), (1.087e-06, 14.4, -0.18), (-10.31, 10.31, 0.0), (-10.18, 10.18, 0.18), (-10.06, 10.06, 2.204e-17), (-10.18, 10.18, -0.18), (-14.58, 1.275e-06, 0.0), (-14.4, 1.259e-06, 0.18), (-14.22, 1.243e-06, 2.204e-17), (-14.4, 1.259e-06, -0.18), (-10.31, -10.31, 0.0), (-10.18, -10.18, 0.18), (-10.06, -10.06, 2.204e-17), (-10.18, -10.18, -0.18), (1.101e-06, -14.58, 0.0), (1.087e-06, -14.4, 0.18), (1.074e-06, -14.22, 2.204e-17), (1.087e-06, -14.4, -0.18), (10.31, -10.31, 0.0), (10.18, -10.18, 0.18), (10.06, -10.06, 2.204e-17), (10.18, -10.18, -0.18)], [], [(0, 4, 5, 1), (1, 5, 6, 2), (2, 6, 7, 3), (3, 7, 4, 0), (4, 8, 9, 5), (5, 9, 10, 6), (6, 10, 11, 7), (7, 11, 8, 4), (8, 12, 13, 9), (9, 13, 14, 10), (10, 14, 15, 11), (11, 15, 12, 8), (12, 16, 17, 13), (13, 17, 18, 14), (14, 18, 19, 15), (15, 19, 16, 12), (16, 20, 21, 17), (17, 21, 22, 18), (18, 22, 23, 19), (19, 23, 20, 16), (20, 24, 25, 21), (21, 25, 26, 22), (22, 26, 27, 23), (23, 27, 24, 20), (24, 28, 29, 25), (25, 29, 30, 26), (26, 30, 31, 27), (27, 31, 28, 24), (28, 0, 1, 29), (29, 1, 2, 30), (30, 2, 3, 31), (31, 3, 0, 28)])
_uv = me_x_3.uv_layers.new(name='UVMap')
_uv.uv.foreach_set('vector', [0.5, 0.5, 0.625, 0.5, 0.625, 0.75, 0.5, 0.75, 0.5, 0.75, 0.625, 0.75, 0.625, 1.0, 0.5, 1.0, 0.5, 0.0, 0.625, 0.0, 0.625, 0.25, 0.5, 0.25, 0.5, 0.25, 0.625, 0.25, 0.625, 0.5, 0.5, 0.5, 0.625, 0.5, 0.75, 0.5, 0.75, 0.75, 0.625, 0.75, 0.625, 0.75, 0.75, 0.75, 0.75, 1.0, 0.625, 1.0, 0.625, 0.0, 0.75, 0.0, 0.75, 0.25, 0.625, 0.25, 0.625, 0.25, 0.75, 0.25, 0.75, 0.5, 0.625, 0.5, 0.75, 0.5, 0.875, 0.5, 0.875, 0.75, 0.75, 0.75, 0.75, 0.75, 0.875, 0.75, 0.875, 1.0, 0.75, 1.0, 0.75, 0.0, 0.875, 0.0, 0.875, 0.25, 0.75, 0.25, 0.75, 0.25, 0.875, 0.25, 0.875, 0.5, 0.75, 0.5, 0.875, 0.5, 1.0, 0.5, 1.0, 0.75, 0.875, 0.75, 0.875, 0.75, 1.0, 0.75, 1.0, 1.0, 0.875, 1.0, 0.875, 0.0, 1.0, 0.0, 1.0, 0.25, 0.875, 0.25, 0.875, 0.25, 1.0, 0.25, 1.0, 0.5, 0.875, 0.5, 0.0, 0.5, 0.125, 0.5, 0.125, 0.75, 0.0, 0.75, 0.0, 0.75, 0.125, 0.75, 0.125, 1.0, 0.0, 1.0, 0.0, 0.0, 0.125, 0.0, 0.125, 0.25, 0.0, 0.25, 0.0, 0.25, 0.125, 0.25, 0.125, 0.5, 0.0, 0.5, 0.125, 0.5, 0.25, 0.5, 0.25, 0.75, 0.125, 0.75, 0.125, 0.75, 0.25, 0.75, 0.25, 1.0, 0.125, 1.0, 0.125, 0.0, 0.25, 0.0, 0.25, 0.25, 0.125, 0.25, 0.125, 0.25, 0.25, 0.25, 0.25, 0.5, 0.125, 0.5, 0.25, 0.5, 0.375, 0.5, 0.375, 0.75, 0.25, 0.75, 0.25, 0.75, 0.375, 0.75, 0.375, 1.0, 0.25, 1.0, 0.25, 0.0, 0.375, 0.0, 0.375, 0.25, 0.25, 0.25, 0.25, 0.25, 0.375, 0.25, 0.375, 0.5, 0.25, 0.5, 0.375, 0.5, 0.5, 0.5, 0.5, 0.75, 0.375, 0.75, 0.375, 0.75, 0.5, 0.75, 0.5, 1.0, 0.375, 1.0, 0.375, 0.0, 0.5, 0.0, 0.5, 0.25, 0.375, 0.25, 0.375, 0.25, 0.5, 0.25, 0.5, 0.5, 0.375, 0.5])
me_x_3.materials.append(mat_trial_cyanring)
me_x_3.update()
me_001_3 = bpy.data.meshes.new('环体.001')
me_001_3.from_pydata([(12.04, 0.0, 0.0), (11.8, 0.0, 0.24), (11.56, 0.0, 2.939e-17), (11.8, 0.0, -0.24), (8.514, 8.514, 0.0), (8.344, 8.344, 0.24), (8.174, 8.174, 2.939e-17), (8.344, 8.344, -0.24), (9.09e-07, 12.04, 0.0), (8.909e-07, 11.8, 0.24), (8.728e-07, 11.56, 2.939e-17), (8.909e-07, 11.8, -0.24), (-8.514, 8.514, 0.0), (-8.344, 8.344, 0.24), (-8.174, 8.174, 2.939e-17), (-8.344, 8.344, -0.24), (-12.04, 1.053e-06, 0.0), (-11.8, 1.032e-06, 0.24), (-11.56, 1.011e-06, 2.939e-17), (-11.8, 1.032e-06, -0.24), (-8.514, -8.514, 0.0), (-8.344, -8.344, 0.24), (-8.174, -8.174, 2.939e-17), (-8.344, -8.344, -0.24), (9.09e-07, -12.04, 0.0), (8.909e-07, -11.8, 0.24), (8.728e-07, -11.56, 2.939e-17), (8.909e-07, -11.8, -0.24), (8.514, -8.514, 0.0), (8.344, -8.344, 0.24), (8.174, -8.174, 2.939e-17), (8.344, -8.344, -0.24)], [], [(0, 4, 5, 1), (1, 5, 6, 2), (2, 6, 7, 3), (3, 7, 4, 0), (4, 8, 9, 5), (5, 9, 10, 6), (6, 10, 11, 7), (7, 11, 8, 4), (8, 12, 13, 9), (9, 13, 14, 10), (10, 14, 15, 11), (11, 15, 12, 8), (12, 16, 17, 13), (13, 17, 18, 14), (14, 18, 19, 15), (15, 19, 16, 12), (16, 20, 21, 17), (17, 21, 22, 18), (18, 22, 23, 19), (19, 23, 20, 16), (20, 24, 25, 21), (21, 25, 26, 22), (22, 26, 27, 23), (23, 27, 24, 20), (24, 28, 29, 25), (25, 29, 30, 26), (26, 30, 31, 27), (27, 31, 28, 24), (28, 0, 1, 29), (29, 1, 2, 30), (30, 2, 3, 31), (31, 3, 0, 28)])
_uv = me_001_3.uv_layers.new(name='UVMap')
_uv.uv.foreach_set('vector', [0.5, 0.5, 0.625, 0.5, 0.625, 0.75, 0.5, 0.75, 0.5, 0.75, 0.625, 0.75, 0.625, 1.0, 0.5, 1.0, 0.5, 0.0, 0.625, 0.0, 0.625, 0.25, 0.5, 0.25, 0.5, 0.25, 0.625, 0.25, 0.625, 0.5, 0.5, 0.5, 0.625, 0.5, 0.75, 0.5, 0.75, 0.75, 0.625, 0.75, 0.625, 0.75, 0.75, 0.75, 0.75, 1.0, 0.625, 1.0, 0.625, 0.0, 0.75, 0.0, 0.75, 0.25, 0.625, 0.25, 0.625, 0.25, 0.75, 0.25, 0.75, 0.5, 0.625, 0.5, 0.75, 0.5, 0.875, 0.5, 0.875, 0.75, 0.75, 0.75, 0.75, 0.75, 0.875, 0.75, 0.875, 1.0, 0.75, 1.0, 0.75, 0.0, 0.875, 0.0, 0.875, 0.25, 0.75, 0.25, 0.75, 0.25, 0.875, 0.25, 0.875, 0.5, 0.75, 0.5, 0.875, 0.5, 1.0, 0.5, 1.0, 0.75, 0.875, 0.75, 0.875, 0.75, 1.0, 0.75, 1.0, 1.0, 0.875, 1.0, 0.875, 0.0, 1.0, 0.0, 1.0, 0.25, 0.875, 0.25, 0.875, 0.25, 1.0, 0.25, 1.0, 0.5, 0.875, 0.5, 0.0, 0.5, 0.125, 0.5, 0.125, 0.75, 0.0, 0.75, 0.0, 0.75, 0.125, 0.75, 0.125, 1.0, 0.0, 1.0, 0.0, 0.0, 0.125, 0.0, 0.125, 0.25, 0.0, 0.25, 0.0, 0.25, 0.125, 0.25, 0.125, 0.5, 0.0, 0.5, 0.125, 0.5, 0.25, 0.5, 0.25, 0.75, 0.125, 0.75, 0.125, 0.75, 0.25, 0.75, 0.25, 1.0, 0.125, 1.0, 0.125, 0.0, 0.25, 0.0, 0.25, 0.25, 0.125, 0.25, 0.125, 0.25, 0.25, 0.25, 0.25, 0.5, 0.125, 0.5, 0.25, 0.5, 0.375, 0.5, 0.375, 0.75, 0.25, 0.75, 0.25, 0.75, 0.375, 0.75, 0.375, 1.0, 0.25, 1.0, 0.25, 0.0, 0.375, 0.0, 0.375, 0.25, 0.25, 0.25, 0.25, 0.25, 0.375, 0.25, 0.375, 0.5, 0.25, 0.5, 0.375, 0.5, 0.5, 0.5, 0.5, 0.75, 0.375, 0.75, 0.375, 0.75, 0.5, 0.75, 0.5, 1.0, 0.375, 1.0, 0.375, 0.0, 0.5, 0.0, 0.5, 0.25, 0.375, 0.25, 0.375, 0.25, 0.5, 0.25, 0.5, 0.5, 0.375, 0.5])
me_001_3.materials.append(mat_trial_cyanring)
me_001_3.update()
me_002_3 = bpy.data.meshes.new('环体.002')
me_002_3.from_pydata([(7.88, 0.0, 0.0), (7.7, 0.0, 0.18), (7.52, 0.0, 2.204e-17), (7.7, 0.0, -0.18), (5.572, 5.572, 0.0), (5.445, 5.445, 0.18), (5.317, 5.317, 2.204e-17), (5.445, 5.445, -0.18), (5.949e-07, 7.88, 0.0), (5.813e-07, 7.7, 0.18), (5.677e-07, 7.52, 2.204e-17), (5.813e-07, 7.7, -0.18), (-5.572, 5.572, 0.0), (-5.445, 5.445, 0.18), (-5.317, 5.317, 2.204e-17), (-5.445, 5.445, -0.18), (-7.88, 6.889e-07, 0.0), (-7.7, 6.732e-07, 0.18), (-7.52, 6.574e-07, 2.204e-17), (-7.7, 6.732e-07, -0.18), (-5.572, -5.572, 0.0), (-5.445, -5.445, 0.18), (-5.317, -5.317, 2.204e-17), (-5.445, -5.445, -0.18), (5.949e-07, -7.88, 0.0), (5.813e-07, -7.7, 0.18), (5.677e-07, -7.52, 2.204e-17), (5.813e-07, -7.7, -0.18), (5.572, -5.572, 0.0), (5.445, -5.445, 0.18), (5.317, -5.317, 2.204e-17), (5.445, -5.445, -0.18)], [], [(0, 4, 5, 1), (1, 5, 6, 2), (2, 6, 7, 3), (3, 7, 4, 0), (4, 8, 9, 5), (5, 9, 10, 6), (6, 10, 11, 7), (7, 11, 8, 4), (8, 12, 13, 9), (9, 13, 14, 10), (10, 14, 15, 11), (11, 15, 12, 8), (12, 16, 17, 13), (13, 17, 18, 14), (14, 18, 19, 15), (15, 19, 16, 12), (16, 20, 21, 17), (17, 21, 22, 18), (18, 22, 23, 19), (19, 23, 20, 16), (20, 24, 25, 21), (21, 25, 26, 22), (22, 26, 27, 23), (23, 27, 24, 20), (24, 28, 29, 25), (25, 29, 30, 26), (26, 30, 31, 27), (27, 31, 28, 24), (28, 0, 1, 29), (29, 1, 2, 30), (30, 2, 3, 31), (31, 3, 0, 28)])
_uv = me_002_3.uv_layers.new(name='UVMap')
_uv.uv.foreach_set('vector', [0.5, 0.5, 0.625, 0.5, 0.625, 0.75, 0.5, 0.75, 0.5, 0.75, 0.625, 0.75, 0.625, 1.0, 0.5, 1.0, 0.5, 0.0, 0.625, 0.0, 0.625, 0.25, 0.5, 0.25, 0.5, 0.25, 0.625, 0.25, 0.625, 0.5, 0.5, 0.5, 0.625, 0.5, 0.75, 0.5, 0.75, 0.75, 0.625, 0.75, 0.625, 0.75, 0.75, 0.75, 0.75, 1.0, 0.625, 1.0, 0.625, 0.0, 0.75, 0.0, 0.75, 0.25, 0.625, 0.25, 0.625, 0.25, 0.75, 0.25, 0.75, 0.5, 0.625, 0.5, 0.75, 0.5, 0.875, 0.5, 0.875, 0.75, 0.75, 0.75, 0.75, 0.75, 0.875, 0.75, 0.875, 1.0, 0.75, 1.0, 0.75, 0.0, 0.875, 0.0, 0.875, 0.25, 0.75, 0.25, 0.75, 0.25, 0.875, 0.25, 0.875, 0.5, 0.75, 0.5, 0.875, 0.5, 1.0, 0.5, 1.0, 0.75, 0.875, 0.75, 0.875, 0.75, 1.0, 0.75, 1.0, 1.0, 0.875, 1.0, 0.875, 0.0, 1.0, 0.0, 1.0, 0.25, 0.875, 0.25, 0.875, 0.25, 1.0, 0.25, 1.0, 0.5, 0.875, 0.5, 0.0, 0.5, 0.125, 0.5, 0.125, 0.75, 0.0, 0.75, 0.0, 0.75, 0.125, 0.75, 0.125, 1.0, 0.0, 1.0, 0.0, 0.0, 0.125, 0.0, 0.125, 0.25, 0.0, 0.25, 0.0, 0.25, 0.125, 0.25, 0.125, 0.5, 0.0, 0.5, 0.125, 0.5, 0.25, 0.5, 0.25, 0.75, 0.125, 0.75, 0.125, 0.75, 0.25, 0.75, 0.25, 1.0, 0.125, 1.0, 0.125, 0.0, 0.25, 0.0, 0.25, 0.25, 0.125, 0.25, 0.125, 0.25, 0.25, 0.25, 0.25, 0.5, 0.125, 0.5, 0.25, 0.5, 0.375, 0.5, 0.375, 0.75, 0.25, 0.75, 0.25, 0.75, 0.375, 0.75, 0.375, 1.0, 0.25, 1.0, 0.25, 0.0, 0.375, 0.0, 0.375, 0.25, 0.25, 0.25, 0.25, 0.25, 0.375, 0.25, 0.375, 0.5, 0.25, 0.5, 0.375, 0.5, 0.5, 0.5, 0.5, 0.75, 0.375, 0.75, 0.375, 0.75, 0.5, 0.75, 0.5, 1.0, 0.375, 1.0, 0.375, 0.0, 0.5, 0.0, 0.5, 0.25, 0.375, 0.25, 0.375, 0.25, 0.5, 0.25, 0.5, 0.5, 0.375, 0.5])
me_002_3.materials.append(mat_trial_cyanring)
me_002_3.update()
me_020 = bpy.data.meshes.new('立方体.020')
me_020.from_pydata([(-4.0, -2.75, -0.55), (-4.0, -2.75, 0.55), (-4.0, 2.75, -0.55), (-4.0, 2.75, 0.55), (4.0, -2.75, -0.55), (4.0, -2.75, 0.55), (4.0, 2.75, -0.55), (4.0, 2.75, 0.55)], [], [(0, 1, 3, 2), (2, 3, 7, 6), (6, 7, 5, 4), (4, 5, 1, 0), (2, 6, 4, 0), (7, 3, 1, 5)])
_uv = me_020.uv_layers.new(name='UV贴图')
_uv.uv.foreach_set('vector', [0.375, 0.0, 0.625, 0.0, 0.625, 0.25, 0.375, 0.25, 0.375, 0.25, 0.625, 0.25, 0.625, 0.5, 0.375, 0.5, 0.375, 0.5, 0.625, 0.5, 0.625, 0.75, 0.375, 0.75, 0.375, 0.75, 0.625, 0.75, 0.625, 1.0, 0.375, 1.0, 0.125, 0.5, 0.375, 0.5, 0.375, 0.75, 0.125, 0.75, 0.625, 0.5, 0.875, 0.5, 0.875, 0.75, 0.625, 0.75])
me_020.materials.append(mat_trial_coldshelllight)
me_020.update()
me_021 = bpy.data.meshes.new('立方体.021')
me_021.from_pydata([(-2.6, -0.09, -0.06), (-2.6, -0.09, 0.06), (-2.6, 0.09, -0.06), (-2.6, 0.09, 0.06), (2.6, -0.09, -0.06), (2.6, -0.09, 0.06), (2.6, 0.09, -0.06), (2.6, 0.09, 0.06)], [], [(0, 1, 3, 2), (2, 3, 7, 6), (6, 7, 5, 4), (4, 5, 1, 0), (2, 6, 4, 0), (7, 3, 1, 5)])
_uv = me_021.uv_layers.new(name='UV贴图')
_uv.uv.foreach_set('vector', [0.375, 0.0, 0.625, 0.0, 0.625, 0.25, 0.375, 0.25, 0.375, 0.25, 0.625, 0.25, 0.625, 0.5, 0.375, 0.5, 0.375, 0.5, 0.625, 0.5, 0.625, 0.75, 0.375, 0.75, 0.375, 0.75, 0.625, 0.75, 0.625, 1.0, 0.375, 1.0, 0.125, 0.5, 0.375, 0.5, 0.375, 0.75, 0.125, 0.75, 0.625, 0.5, 0.875, 0.5, 0.875, 0.75, 0.625, 0.75])
me_021.materials.append(mat_trial_cyaninset)
me_021.update()

# ---- objects
ob_trial_base_plinth = bpy.data.objects.new('TRIAL_BASE_PLINTH', me_x)
ob_trial_base_step = bpy.data.objects.new('TRIAL_BASE_STEP', me_001)
ob_trial_core_lower = bpy.data.objects.new('TRIAL_CORE_LOWER', me_x_1)
ob_trial_core_upper = bpy.data.objects.new('TRIAL_CORE_UPPER', me_001_1)
ob_trial_core_crown = bpy.data.objects.new('TRIAL_CORE_CROWN', me_002)
ob_trial_crown_cap = bpy.data.objects.new('TRIAL_CROWN_CAP', me_002_1)
ob_detail_rib_lower_00 = bpy.data.objects.new('DETAIL_RIB_LOWER_00', me_x_2)
ob_detail_rib_lower_01 = bpy.data.objects.new('DETAIL_RIB_LOWER_01', me_001_2)
ob_detail_rib_lower_02 = bpy.data.objects.new('DETAIL_RIB_LOWER_02', me_002_2)
ob_detail_rib_lower_03 = bpy.data.objects.new('DETAIL_RIB_LOWER_03', me_003)
ob_detail_rib_lower_04 = bpy.data.objects.new('DETAIL_RIB_LOWER_04', me_004)
ob_detail_rib_lower_05 = bpy.data.objects.new('DETAIL_RIB_LOWER_05', me_005)
ob_detail_rib_lower_06 = bpy.data.objects.new('DETAIL_RIB_LOWER_06', me_006)
ob_detail_rib_lower_07 = bpy.data.objects.new('DETAIL_RIB_LOWER_07', me_007)
ob_detail_rib_upper_00 = bpy.data.objects.new('DETAIL_RIB_UPPER_00', me_008)
ob_detail_rib_upper_01 = bpy.data.objects.new('DETAIL_RIB_UPPER_01', me_009)
ob_detail_rib_upper_02 = bpy.data.objects.new('DETAIL_RIB_UPPER_02', me_010)
ob_detail_rib_upper_03 = bpy.data.objects.new('DETAIL_RIB_UPPER_03', me_011)
ob_detail_rib_upper_04 = bpy.data.objects.new('DETAIL_RIB_UPPER_04', me_012)
ob_detail_rib_upper_05 = bpy.data.objects.new('DETAIL_RIB_UPPER_05', me_013)
ob_detail_rib_upper_06 = bpy.data.objects.new('DETAIL_RIB_UPPER_06', me_014)
ob_detail_rib_upper_07 = bpy.data.objects.new('DETAIL_RIB_UPPER_07', me_015)
ob_detail_inset_00 = bpy.data.objects.new('DETAIL_INSET_00', me_016)
ob_detail_inset_01 = bpy.data.objects.new('DETAIL_INSET_01', me_017)
ob_detail_inset_02 = bpy.data.objects.new('DETAIL_INSET_02', me_018)
ob_detail_inset_03 = bpy.data.objects.new('DETAIL_INSET_03', me_019)
ob_detail_ring_00 = bpy.data.objects.new('DETAIL_RING_00', me_x_3)
ob_detail_ring_01 = bpy.data.objects.new('DETAIL_RING_01', me_001_3)
ob_detail_ring_02 = bpy.data.objects.new('DETAIL_RING_02', me_002_3)
ob_trial_docking_ledge = bpy.data.objects.new('TRIAL_DOCKING_LEDGE', me_020)
ob_detail_dock_light = bpy.data.objects.new('DETAIL_DOCK_LIGHT', me_021)

# ---- transforms, parenting, visibility, modifiers, constraints
ob_trial_base_plinth.location = (0.0, -0.0, 1.0)
ob_trial_base_step.location = (0.0, -0.0, 3.0)
ob_trial_core_lower.location = (0.0, -0.0, 15.5)
ob_trial_core_lower.rotation_euler = (0.0, 0.0, 0.3927)
ob_trial_core_upper.location = (0.0, -0.0, 38.0)
ob_trial_core_upper.rotation_euler = (0.0, 0.0, 0.3927)
ob_trial_core_crown.location = (0.0, -0.0, 54.5)
ob_trial_core_crown.rotation_euler = (0.0, 0.0, 0.3927)
ob_trial_crown_cap.location = (0.0, -0.0, 60.5)
ob_detail_rib_lower_00.location = (12.6, -0.0, 18.0)
ob_detail_rib_lower_01.location = (8.91, -8.91, 18.0)
ob_detail_rib_lower_01.rotation_euler = (0.0, 0.0, 0.7854)
ob_detail_rib_lower_02.location = (7.715e-16, -12.6, 18.0)
ob_detail_rib_lower_02.rotation_euler = (0.0, 0.0, 1.571)
ob_detail_rib_lower_03.location = (-8.91, -8.91, 18.0)
ob_detail_rib_lower_03.rotation_euler = (0.0, 0.0, 2.356)
ob_detail_rib_lower_04.location = (-12.6, -1.543e-15, 18.0)
ob_detail_rib_lower_04.rotation_euler = (0.0, 0.0, 3.142)
ob_detail_rib_lower_05.location = (-8.91, 8.91, 18.0)
ob_detail_rib_lower_05.rotation_euler = (0.0, 0.0, 3.927)
ob_detail_rib_lower_06.location = (-2.315e-15, 12.6, 18.0)
ob_detail_rib_lower_06.rotation_euler = (0.0, 0.0, 4.712)
ob_detail_rib_lower_07.location = (8.91, 8.91, 18.0)
ob_detail_rib_lower_07.rotation_euler = (0.0, 0.0, 5.498)
ob_detail_rib_upper_00.location = (8.7, -0.0, 40.0)
ob_detail_rib_upper_01.location = (6.152, -6.152, 40.0)
ob_detail_rib_upper_01.rotation_euler = (0.0, 0.0, 0.7854)
ob_detail_rib_upper_02.location = (5.327e-16, -8.7, 40.0)
ob_detail_rib_upper_02.rotation_euler = (0.0, 0.0, 1.571)
ob_detail_rib_upper_03.location = (-6.152, -6.152, 40.0)
ob_detail_rib_upper_03.rotation_euler = (0.0, 0.0, 2.356)
ob_detail_rib_upper_04.location = (-8.7, -1.065e-15, 40.0)
ob_detail_rib_upper_04.rotation_euler = (0.0, 0.0, 3.142)
ob_detail_rib_upper_05.location = (-6.152, 6.152, 40.0)
ob_detail_rib_upper_05.rotation_euler = (0.0, 0.0, 3.927)
ob_detail_rib_upper_06.location = (-1.598e-15, 8.7, 40.0)
ob_detail_rib_upper_06.rotation_euler = (0.0, 0.0, 4.712)
ob_detail_rib_upper_07.location = (6.152, 6.152, 40.0)
ob_detail_rib_upper_07.rotation_euler = (0.0, 0.0, 5.498)
ob_detail_inset_00.location = (11.45, -0.0, 31.0)
ob_detail_inset_01.location = (7.011e-16, -11.45, 31.0)
ob_detail_inset_01.rotation_euler = (0.0, 0.0, 1.571)
ob_detail_inset_02.location = (-11.45, -1.402e-15, 31.0)
ob_detail_inset_02.rotation_euler = (0.0, 0.0, 3.142)
ob_detail_inset_03.location = (-2.103e-15, 11.45, 31.0)
ob_detail_inset_03.rotation_euler = (0.0, 0.0, 4.712)
ob_detail_ring_00.location = (0.0, 0.0, 9.0)
ob_detail_ring_01.location = (0.0, 0.0, 29.0)
ob_detail_ring_02.location = (0.0, 0.0, 48.0)
ob_trial_docking_ledge.location = (0.0, -13.0, 25.0)
ob_detail_dock_light.location = (0.0, -15.15, 25.65)

# ---- collection membership
col_s2_detail_trial.objects.link(ob_trial_base_plinth)
col_s2_detail_trial.objects.link(ob_trial_base_step)
col_s2_detail_trial.objects.link(ob_trial_core_lower)
col_s2_detail_trial.objects.link(ob_trial_core_upper)
col_s2_detail_trial.objects.link(ob_trial_core_crown)
col_s2_detail_trial.objects.link(ob_trial_crown_cap)
col_s2_detail_trial.objects.link(ob_detail_rib_lower_00)
col_s2_detail_trial.objects.link(ob_detail_rib_lower_01)
col_s2_detail_trial.objects.link(ob_detail_rib_lower_02)
col_s2_detail_trial.objects.link(ob_detail_rib_lower_03)
col_s2_detail_trial.objects.link(ob_detail_rib_lower_04)
col_s2_detail_trial.objects.link(ob_detail_rib_lower_05)
col_s2_detail_trial.objects.link(ob_detail_rib_lower_06)
col_s2_detail_trial.objects.link(ob_detail_rib_lower_07)
col_s2_detail_trial.objects.link(ob_detail_rib_upper_00)
col_s2_detail_trial.objects.link(ob_detail_rib_upper_01)
col_s2_detail_trial.objects.link(ob_detail_rib_upper_02)
col_s2_detail_trial.objects.link(ob_detail_rib_upper_03)
col_s2_detail_trial.objects.link(ob_detail_rib_upper_04)
col_s2_detail_trial.objects.link(ob_detail_rib_upper_05)
col_s2_detail_trial.objects.link(ob_detail_rib_upper_06)
col_s2_detail_trial.objects.link(ob_detail_rib_upper_07)
col_s2_detail_trial.objects.link(ob_detail_inset_00)
col_s2_detail_trial.objects.link(ob_detail_inset_01)
col_s2_detail_trial.objects.link(ob_detail_inset_02)
col_s2_detail_trial.objects.link(ob_detail_inset_03)
col_s2_detail_trial.objects.link(ob_detail_ring_00)
col_s2_detail_trial.objects.link(ob_detail_ring_01)
col_s2_detail_trial.objects.link(ob_detail_ring_02)
col_s2_detail_trial.objects.link(ob_trial_docking_ledge)
col_s2_detail_trial.objects.link(ob_detail_dock_light)

# ---- scene / render settings (as saved in the file)
scene.frame_start = 1; scene.frame_end = 250; scene.frame_set(1)
scene.render.engine = 'BLENDER_EEVEE_NEXT'
scene.render.bake_bias = 0.0
scene.render.bake_samples = 0
scene.render.compositor_device = 'GPU'
scene.eevee.use_volume_custom_range = False
scene.eevee.fast_gi_thickness_near = 0.1
scene.eevee.fast_gi_thickness_far = 0.0
scene.eevee.ray_tracing_options.screen_trace_thickness = 0.1
bpy.context.view_layer.update()

# ---- added for rendering (the .blend has no active camera and no usable light): camera, sun
cam_auto = bpy.data.cameras.new('AutoCamera')
cam_auto.lens = 50.0
cam_auto.sensor_width = 36.0
cam_auto.clip_end = 1338.38
ob_auto_camera = bpy.data.objects.new('AutoCamera', cam_auto)
scene.collection.objects.link(ob_auto_camera)
ob_auto_camera.location = (76.2611, -91.5134, 91.5089)
ob_auto_camera.rotation_euler = (1.09748, -7.21219e-08, 0.694738)
scene.camera = ob_auto_camera
light_auto_sun = bpy.data.lights.new('AutoSun', 'SUN')
light_auto_sun.energy = 3.0
light_auto_sun.angle = 0.0523599
ob_auto_sun = bpy.data.objects.new('AutoSun', light_auto_sun)
scene.collection.objects.link(ob_auto_sun)
ob_auto_sun.rotation_euler = (0.872665, 0.174533, 0.523599)
bpy.context.view_layer.update()
